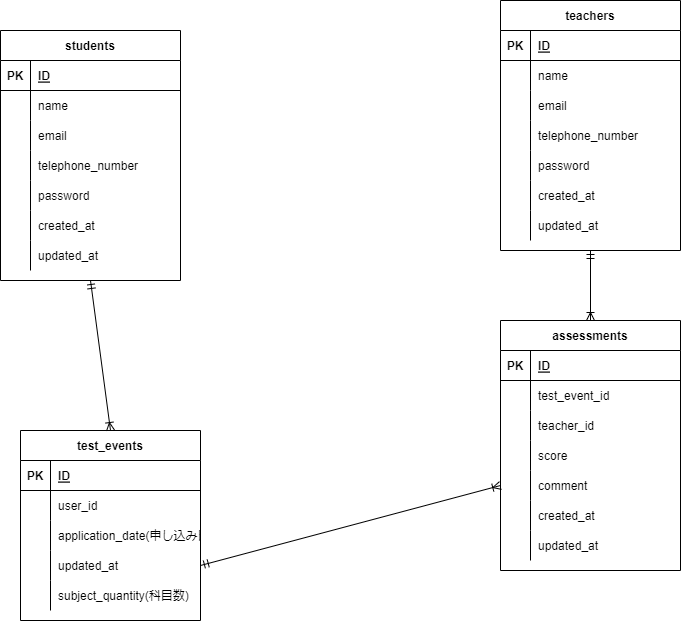

The diagram above was exported from draw.io. Its source (the exported page's mxGraphModel, read from the mxfile embedded in the PNG):
<mxGraphModel dx="485" dy="470" grid="1" gridSize="10" guides="1" tooltips="1" connect="1" arrows="1" fold="1" page="1" pageScale="1" pageWidth="827" pageHeight="1169" math="0" shadow="0">
  <root>
    <mxCell id="0" />
    <mxCell id="1" parent="0" />
    <mxCell id="2" value="students" style="shape=table;startSize=30;container=1;collapsible=1;childLayout=tableLayout;fixedRows=1;rowLines=0;fontStyle=1;align=center;resizeLast=1;" parent="1" vertex="1">
      <mxGeometry x="30" y="40" width="180" height="250" as="geometry" />
    </mxCell>
    <mxCell id="3" value="" style="shape=partialRectangle;collapsible=0;dropTarget=0;pointerEvents=0;fillColor=none;top=0;left=0;bottom=1;right=0;points=[[0,0.5],[1,0.5]];portConstraint=eastwest;" parent="2" vertex="1">
      <mxGeometry y="30" width="180" height="30" as="geometry" />
    </mxCell>
    <mxCell id="4" value="PK" style="shape=partialRectangle;connectable=0;fillColor=none;top=0;left=0;bottom=0;right=0;fontStyle=1;overflow=hidden;" parent="3" vertex="1">
      <mxGeometry width="30" height="30" as="geometry">
        <mxRectangle width="30" height="30" as="alternateBounds" />
      </mxGeometry>
    </mxCell>
    <mxCell id="5" value="ID" style="shape=partialRectangle;connectable=0;fillColor=none;top=0;left=0;bottom=0;right=0;align=left;spacingLeft=6;fontStyle=5;overflow=hidden;" parent="3" vertex="1">
      <mxGeometry x="30" width="150" height="30" as="geometry">
        <mxRectangle width="150" height="30" as="alternateBounds" />
      </mxGeometry>
    </mxCell>
    <mxCell id="6" value="" style="shape=partialRectangle;collapsible=0;dropTarget=0;pointerEvents=0;fillColor=none;top=0;left=0;bottom=0;right=0;points=[[0,0.5],[1,0.5]];portConstraint=eastwest;" parent="2" vertex="1">
      <mxGeometry y="60" width="180" height="30" as="geometry" />
    </mxCell>
    <mxCell id="7" value="" style="shape=partialRectangle;connectable=0;fillColor=none;top=0;left=0;bottom=0;right=0;editable=1;overflow=hidden;" parent="6" vertex="1">
      <mxGeometry width="30" height="30" as="geometry">
        <mxRectangle width="30" height="30" as="alternateBounds" />
      </mxGeometry>
    </mxCell>
    <mxCell id="8" value="name" style="shape=partialRectangle;connectable=0;fillColor=none;top=0;left=0;bottom=0;right=0;align=left;spacingLeft=6;overflow=hidden;" parent="6" vertex="1">
      <mxGeometry x="30" width="150" height="30" as="geometry">
        <mxRectangle width="150" height="30" as="alternateBounds" />
      </mxGeometry>
    </mxCell>
    <mxCell id="67" style="shape=partialRectangle;collapsible=0;dropTarget=0;pointerEvents=0;fillColor=none;top=0;left=0;bottom=0;right=0;points=[[0,0.5],[1,0.5]];portConstraint=eastwest;" parent="2" vertex="1">
      <mxGeometry y="90" width="180" height="30" as="geometry" />
    </mxCell>
    <mxCell id="68" style="shape=partialRectangle;connectable=0;fillColor=none;top=0;left=0;bottom=0;right=0;editable=1;overflow=hidden;" parent="67" vertex="1">
      <mxGeometry width="30" height="30" as="geometry">
        <mxRectangle width="30" height="30" as="alternateBounds" />
      </mxGeometry>
    </mxCell>
    <mxCell id="69" value="email" style="shape=partialRectangle;connectable=0;fillColor=none;top=0;left=0;bottom=0;right=0;align=left;spacingLeft=6;overflow=hidden;" parent="67" vertex="1">
      <mxGeometry x="30" width="150" height="30" as="geometry">
        <mxRectangle width="150" height="30" as="alternateBounds" />
      </mxGeometry>
    </mxCell>
    <mxCell id="79" style="shape=partialRectangle;collapsible=0;dropTarget=0;pointerEvents=0;fillColor=none;top=0;left=0;bottom=0;right=0;points=[[0,0.5],[1,0.5]];portConstraint=eastwest;" parent="2" vertex="1">
      <mxGeometry y="120" width="180" height="30" as="geometry" />
    </mxCell>
    <mxCell id="80" style="shape=partialRectangle;connectable=0;fillColor=none;top=0;left=0;bottom=0;right=0;editable=1;overflow=hidden;" parent="79" vertex="1">
      <mxGeometry width="30" height="30" as="geometry">
        <mxRectangle width="30" height="30" as="alternateBounds" />
      </mxGeometry>
    </mxCell>
    <mxCell id="81" value="telephone_number" style="shape=partialRectangle;connectable=0;fillColor=none;top=0;left=0;bottom=0;right=0;align=left;spacingLeft=6;overflow=hidden;" parent="79" vertex="1">
      <mxGeometry x="30" width="150" height="30" as="geometry">
        <mxRectangle width="150" height="30" as="alternateBounds" />
      </mxGeometry>
    </mxCell>
    <mxCell id="70" style="shape=partialRectangle;collapsible=0;dropTarget=0;pointerEvents=0;fillColor=none;top=0;left=0;bottom=0;right=0;points=[[0,0.5],[1,0.5]];portConstraint=eastwest;" parent="2" vertex="1">
      <mxGeometry y="150" width="180" height="30" as="geometry" />
    </mxCell>
    <mxCell id="71" style="shape=partialRectangle;connectable=0;fillColor=none;top=0;left=0;bottom=0;right=0;editable=1;overflow=hidden;" parent="70" vertex="1">
      <mxGeometry width="30" height="30" as="geometry">
        <mxRectangle width="30" height="30" as="alternateBounds" />
      </mxGeometry>
    </mxCell>
    <mxCell id="72" value="password" style="shape=partialRectangle;connectable=0;fillColor=none;top=0;left=0;bottom=0;right=0;align=left;spacingLeft=6;overflow=hidden;" parent="70" vertex="1">
      <mxGeometry x="30" width="150" height="30" as="geometry">
        <mxRectangle width="150" height="30" as="alternateBounds" />
      </mxGeometry>
    </mxCell>
    <mxCell id="9" value="" style="shape=partialRectangle;collapsible=0;dropTarget=0;pointerEvents=0;fillColor=none;top=0;left=0;bottom=0;right=0;points=[[0,0.5],[1,0.5]];portConstraint=eastwest;" parent="2" vertex="1">
      <mxGeometry y="180" width="180" height="30" as="geometry" />
    </mxCell>
    <mxCell id="10" value="" style="shape=partialRectangle;connectable=0;fillColor=none;top=0;left=0;bottom=0;right=0;editable=1;overflow=hidden;" parent="9" vertex="1">
      <mxGeometry width="30" height="30" as="geometry">
        <mxRectangle width="30" height="30" as="alternateBounds" />
      </mxGeometry>
    </mxCell>
    <mxCell id="11" value="created_at" style="shape=partialRectangle;connectable=0;fillColor=none;top=0;left=0;bottom=0;right=0;align=left;spacingLeft=6;overflow=hidden;" parent="9" vertex="1">
      <mxGeometry x="30" width="150" height="30" as="geometry">
        <mxRectangle width="150" height="30" as="alternateBounds" />
      </mxGeometry>
    </mxCell>
    <mxCell id="12" value="" style="shape=partialRectangle;collapsible=0;dropTarget=0;pointerEvents=0;fillColor=none;top=0;left=0;bottom=0;right=0;points=[[0,0.5],[1,0.5]];portConstraint=eastwest;" parent="2" vertex="1">
      <mxGeometry y="210" width="180" height="30" as="geometry" />
    </mxCell>
    <mxCell id="13" value="" style="shape=partialRectangle;connectable=0;fillColor=none;top=0;left=0;bottom=0;right=0;editable=1;overflow=hidden;" parent="12" vertex="1">
      <mxGeometry width="30" height="30" as="geometry">
        <mxRectangle width="30" height="30" as="alternateBounds" />
      </mxGeometry>
    </mxCell>
    <mxCell id="14" value="updated_at" style="shape=partialRectangle;connectable=0;fillColor=none;top=0;left=0;bottom=0;right=0;align=left;spacingLeft=6;overflow=hidden;" parent="12" vertex="1">
      <mxGeometry x="30" width="150" height="30" as="geometry">
        <mxRectangle width="150" height="30" as="alternateBounds" />
      </mxGeometry>
    </mxCell>
    <mxCell id="15" value="teachers" style="shape=table;startSize=30;container=1;collapsible=1;childLayout=tableLayout;fixedRows=1;rowLines=0;fontStyle=1;align=center;resizeLast=1;" parent="1" vertex="1">
      <mxGeometry x="530" y="10" width="180" height="250" as="geometry" />
    </mxCell>
    <mxCell id="16" value="" style="shape=partialRectangle;collapsible=0;dropTarget=0;pointerEvents=0;fillColor=none;top=0;left=0;bottom=1;right=0;points=[[0,0.5],[1,0.5]];portConstraint=eastwest;" parent="15" vertex="1">
      <mxGeometry y="30" width="180" height="30" as="geometry" />
    </mxCell>
    <mxCell id="17" value="PK" style="shape=partialRectangle;connectable=0;fillColor=none;top=0;left=0;bottom=0;right=0;fontStyle=1;overflow=hidden;" parent="16" vertex="1">
      <mxGeometry width="30" height="30" as="geometry">
        <mxRectangle width="30" height="30" as="alternateBounds" />
      </mxGeometry>
    </mxCell>
    <mxCell id="18" value="ID" style="shape=partialRectangle;connectable=0;fillColor=none;top=0;left=0;bottom=0;right=0;align=left;spacingLeft=6;fontStyle=5;overflow=hidden;" parent="16" vertex="1">
      <mxGeometry x="30" width="150" height="30" as="geometry">
        <mxRectangle width="150" height="30" as="alternateBounds" />
      </mxGeometry>
    </mxCell>
    <mxCell id="19" value="" style="shape=partialRectangle;collapsible=0;dropTarget=0;pointerEvents=0;fillColor=none;top=0;left=0;bottom=0;right=0;points=[[0,0.5],[1,0.5]];portConstraint=eastwest;" parent="15" vertex="1">
      <mxGeometry y="60" width="180" height="30" as="geometry" />
    </mxCell>
    <mxCell id="20" value="" style="shape=partialRectangle;connectable=0;fillColor=none;top=0;left=0;bottom=0;right=0;editable=1;overflow=hidden;" parent="19" vertex="1">
      <mxGeometry width="30" height="30" as="geometry">
        <mxRectangle width="30" height="30" as="alternateBounds" />
      </mxGeometry>
    </mxCell>
    <mxCell id="21" value="name" style="shape=partialRectangle;connectable=0;fillColor=none;top=0;left=0;bottom=0;right=0;align=left;spacingLeft=6;overflow=hidden;" parent="19" vertex="1">
      <mxGeometry x="30" width="150" height="30" as="geometry">
        <mxRectangle width="150" height="30" as="alternateBounds" />
      </mxGeometry>
    </mxCell>
    <mxCell id="76" style="shape=partialRectangle;collapsible=0;dropTarget=0;pointerEvents=0;fillColor=none;top=0;left=0;bottom=0;right=0;points=[[0,0.5],[1,0.5]];portConstraint=eastwest;" parent="15" vertex="1">
      <mxGeometry y="90" width="180" height="30" as="geometry" />
    </mxCell>
    <mxCell id="77" style="shape=partialRectangle;connectable=0;fillColor=none;top=0;left=0;bottom=0;right=0;editable=1;overflow=hidden;" parent="76" vertex="1">
      <mxGeometry width="30" height="30" as="geometry">
        <mxRectangle width="30" height="30" as="alternateBounds" />
      </mxGeometry>
    </mxCell>
    <mxCell id="78" value="email" style="shape=partialRectangle;connectable=0;fillColor=none;top=0;left=0;bottom=0;right=0;align=left;spacingLeft=6;overflow=hidden;" parent="76" vertex="1">
      <mxGeometry x="30" width="150" height="30" as="geometry">
        <mxRectangle width="150" height="30" as="alternateBounds" />
      </mxGeometry>
    </mxCell>
    <mxCell id="82" style="shape=partialRectangle;collapsible=0;dropTarget=0;pointerEvents=0;fillColor=none;top=0;left=0;bottom=0;right=0;points=[[0,0.5],[1,0.5]];portConstraint=eastwest;" parent="15" vertex="1">
      <mxGeometry y="120" width="180" height="30" as="geometry" />
    </mxCell>
    <mxCell id="83" style="shape=partialRectangle;connectable=0;fillColor=none;top=0;left=0;bottom=0;right=0;editable=1;overflow=hidden;" parent="82" vertex="1">
      <mxGeometry width="30" height="30" as="geometry">
        <mxRectangle width="30" height="30" as="alternateBounds" />
      </mxGeometry>
    </mxCell>
    <mxCell id="84" value="telephone_number" style="shape=partialRectangle;connectable=0;fillColor=none;top=0;left=0;bottom=0;right=0;align=left;spacingLeft=6;overflow=hidden;" parent="82" vertex="1">
      <mxGeometry x="30" width="150" height="30" as="geometry">
        <mxRectangle width="150" height="30" as="alternateBounds" />
      </mxGeometry>
    </mxCell>
    <mxCell id="73" style="shape=partialRectangle;collapsible=0;dropTarget=0;pointerEvents=0;fillColor=none;top=0;left=0;bottom=0;right=0;points=[[0,0.5],[1,0.5]];portConstraint=eastwest;" parent="15" vertex="1">
      <mxGeometry y="150" width="180" height="30" as="geometry" />
    </mxCell>
    <mxCell id="74" style="shape=partialRectangle;connectable=0;fillColor=none;top=0;left=0;bottom=0;right=0;editable=1;overflow=hidden;" parent="73" vertex="1">
      <mxGeometry width="30" height="30" as="geometry">
        <mxRectangle width="30" height="30" as="alternateBounds" />
      </mxGeometry>
    </mxCell>
    <mxCell id="75" value="password" style="shape=partialRectangle;connectable=0;fillColor=none;top=0;left=0;bottom=0;right=0;align=left;spacingLeft=6;overflow=hidden;" parent="73" vertex="1">
      <mxGeometry x="30" width="150" height="30" as="geometry">
        <mxRectangle width="150" height="30" as="alternateBounds" />
      </mxGeometry>
    </mxCell>
    <mxCell id="22" value="" style="shape=partialRectangle;collapsible=0;dropTarget=0;pointerEvents=0;fillColor=none;top=0;left=0;bottom=0;right=0;points=[[0,0.5],[1,0.5]];portConstraint=eastwest;" parent="15" vertex="1">
      <mxGeometry y="180" width="180" height="30" as="geometry" />
    </mxCell>
    <mxCell id="23" value="" style="shape=partialRectangle;connectable=0;fillColor=none;top=0;left=0;bottom=0;right=0;editable=1;overflow=hidden;" parent="22" vertex="1">
      <mxGeometry width="30" height="30" as="geometry">
        <mxRectangle width="30" height="30" as="alternateBounds" />
      </mxGeometry>
    </mxCell>
    <mxCell id="24" value="created_at" style="shape=partialRectangle;connectable=0;fillColor=none;top=0;left=0;bottom=0;right=0;align=left;spacingLeft=6;overflow=hidden;" parent="22" vertex="1">
      <mxGeometry x="30" width="150" height="30" as="geometry">
        <mxRectangle width="150" height="30" as="alternateBounds" />
      </mxGeometry>
    </mxCell>
    <mxCell id="25" value="" style="shape=partialRectangle;collapsible=0;dropTarget=0;pointerEvents=0;fillColor=none;top=0;left=0;bottom=0;right=0;points=[[0,0.5],[1,0.5]];portConstraint=eastwest;" parent="15" vertex="1">
      <mxGeometry y="210" width="180" height="30" as="geometry" />
    </mxCell>
    <mxCell id="26" value="" style="shape=partialRectangle;connectable=0;fillColor=none;top=0;left=0;bottom=0;right=0;editable=1;overflow=hidden;" parent="25" vertex="1">
      <mxGeometry width="30" height="30" as="geometry">
        <mxRectangle width="30" height="30" as="alternateBounds" />
      </mxGeometry>
    </mxCell>
    <mxCell id="27" value="updated_at" style="shape=partialRectangle;connectable=0;fillColor=none;top=0;left=0;bottom=0;right=0;align=left;spacingLeft=6;overflow=hidden;" parent="25" vertex="1">
      <mxGeometry x="30" width="150" height="30" as="geometry">
        <mxRectangle width="150" height="30" as="alternateBounds" />
      </mxGeometry>
    </mxCell>
    <mxCell id="28" value="test_events" style="shape=table;startSize=30;container=1;collapsible=1;childLayout=tableLayout;fixedRows=1;rowLines=0;fontStyle=1;align=center;resizeLast=1;" parent="1" vertex="1">
      <mxGeometry x="50" y="440" width="180" height="190" as="geometry" />
    </mxCell>
    <mxCell id="29" value="" style="shape=partialRectangle;collapsible=0;dropTarget=0;pointerEvents=0;fillColor=none;top=0;left=0;bottom=1;right=0;points=[[0,0.5],[1,0.5]];portConstraint=eastwest;" parent="28" vertex="1">
      <mxGeometry y="30" width="180" height="30" as="geometry" />
    </mxCell>
    <mxCell id="30" value="PK" style="shape=partialRectangle;connectable=0;fillColor=none;top=0;left=0;bottom=0;right=0;fontStyle=1;overflow=hidden;" parent="29" vertex="1">
      <mxGeometry width="30" height="30" as="geometry">
        <mxRectangle width="30" height="30" as="alternateBounds" />
      </mxGeometry>
    </mxCell>
    <mxCell id="31" value="ID" style="shape=partialRectangle;connectable=0;fillColor=none;top=0;left=0;bottom=0;right=0;align=left;spacingLeft=6;fontStyle=5;overflow=hidden;" parent="29" vertex="1">
      <mxGeometry x="30" width="150" height="30" as="geometry">
        <mxRectangle width="150" height="30" as="alternateBounds" />
      </mxGeometry>
    </mxCell>
    <mxCell id="32" value="" style="shape=partialRectangle;collapsible=0;dropTarget=0;pointerEvents=0;fillColor=none;top=0;left=0;bottom=0;right=0;points=[[0,0.5],[1,0.5]];portConstraint=eastwest;" parent="28" vertex="1">
      <mxGeometry y="60" width="180" height="30" as="geometry" />
    </mxCell>
    <mxCell id="33" value="" style="shape=partialRectangle;connectable=0;fillColor=none;top=0;left=0;bottom=0;right=0;editable=1;overflow=hidden;" parent="32" vertex="1">
      <mxGeometry width="30" height="30" as="geometry">
        <mxRectangle width="30" height="30" as="alternateBounds" />
      </mxGeometry>
    </mxCell>
    <mxCell id="34" value="user_id" style="shape=partialRectangle;connectable=0;fillColor=none;top=0;left=0;bottom=0;right=0;align=left;spacingLeft=6;overflow=hidden;" parent="32" vertex="1">
      <mxGeometry x="30" width="150" height="30" as="geometry">
        <mxRectangle width="150" height="30" as="alternateBounds" />
      </mxGeometry>
    </mxCell>
    <mxCell id="35" value="" style="shape=partialRectangle;collapsible=0;dropTarget=0;pointerEvents=0;fillColor=none;top=0;left=0;bottom=0;right=0;points=[[0,0.5],[1,0.5]];portConstraint=eastwest;" parent="28" vertex="1">
      <mxGeometry y="90" width="180" height="30" as="geometry" />
    </mxCell>
    <mxCell id="36" value="" style="shape=partialRectangle;connectable=0;fillColor=none;top=0;left=0;bottom=0;right=0;editable=1;overflow=hidden;" parent="35" vertex="1">
      <mxGeometry width="30" height="30" as="geometry">
        <mxRectangle width="30" height="30" as="alternateBounds" />
      </mxGeometry>
    </mxCell>
    <mxCell id="37" value="application_date(申し込み日時)" style="shape=partialRectangle;connectable=0;fillColor=none;top=0;left=0;bottom=0;right=0;align=left;spacingLeft=6;overflow=hidden;" parent="35" vertex="1">
      <mxGeometry x="30" width="150" height="30" as="geometry">
        <mxRectangle width="150" height="30" as="alternateBounds" />
      </mxGeometry>
    </mxCell>
    <mxCell id="181" style="shape=partialRectangle;collapsible=0;dropTarget=0;pointerEvents=0;fillColor=none;top=0;left=0;bottom=0;right=0;points=[[0,0.5],[1,0.5]];portConstraint=eastwest;" parent="28" vertex="1">
      <mxGeometry y="120" width="180" height="30" as="geometry" />
    </mxCell>
    <mxCell id="182" style="shape=partialRectangle;connectable=0;fillColor=none;top=0;left=0;bottom=0;right=0;editable=1;overflow=hidden;" parent="181" vertex="1">
      <mxGeometry width="30" height="30" as="geometry">
        <mxRectangle width="30" height="30" as="alternateBounds" />
      </mxGeometry>
    </mxCell>
    <mxCell id="183" value="updated_at" style="shape=partialRectangle;connectable=0;fillColor=none;top=0;left=0;bottom=0;right=0;align=left;spacingLeft=6;overflow=hidden;" parent="181" vertex="1">
      <mxGeometry x="30" width="150" height="30" as="geometry">
        <mxRectangle width="150" height="30" as="alternateBounds" />
      </mxGeometry>
    </mxCell>
    <mxCell id="38" value="" style="shape=partialRectangle;collapsible=0;dropTarget=0;pointerEvents=0;fillColor=none;top=0;left=0;bottom=0;right=0;points=[[0,0.5],[1,0.5]];portConstraint=eastwest;" parent="28" vertex="1">
      <mxGeometry y="150" width="180" height="30" as="geometry" />
    </mxCell>
    <mxCell id="39" value="" style="shape=partialRectangle;connectable=0;fillColor=none;top=0;left=0;bottom=0;right=0;editable=1;overflow=hidden;" parent="38" vertex="1">
      <mxGeometry width="30" height="30" as="geometry">
        <mxRectangle width="30" height="30" as="alternateBounds" />
      </mxGeometry>
    </mxCell>
    <mxCell id="40" value="subject_quantity(科目数)" style="shape=partialRectangle;connectable=0;fillColor=none;top=0;left=0;bottom=0;right=0;align=left;spacingLeft=6;overflow=hidden;" parent="38" vertex="1">
      <mxGeometry x="30" width="150" height="30" as="geometry">
        <mxRectangle width="150" height="30" as="alternateBounds" />
      </mxGeometry>
    </mxCell>
    <mxCell id="88" value="" style="fontSize=12;html=1;endArrow=ERoneToMany;startArrow=ERmandOne;exitX=0.5;exitY=1;exitDx=0;exitDy=0;entryX=0.5;entryY=0;entryDx=0;entryDy=0;" parent="1" source="2" target="28" edge="1">
      <mxGeometry width="100" height="100" relative="1" as="geometry">
        <mxPoint x="230" y="400" as="sourcePoint" />
        <mxPoint x="300" y="440" as="targetPoint" />
      </mxGeometry>
    </mxCell>
    <mxCell id="89" value="assessments" style="shape=table;startSize=30;container=1;collapsible=1;childLayout=tableLayout;fixedRows=1;rowLines=0;fontStyle=1;align=center;resizeLast=1;" parent="1" vertex="1">
      <mxGeometry x="530" y="330" width="180" height="250" as="geometry" />
    </mxCell>
    <mxCell id="90" value="" style="shape=partialRectangle;collapsible=0;dropTarget=0;pointerEvents=0;fillColor=none;top=0;left=0;bottom=1;right=0;points=[[0,0.5],[1,0.5]];portConstraint=eastwest;" parent="89" vertex="1">
      <mxGeometry y="30" width="180" height="30" as="geometry" />
    </mxCell>
    <mxCell id="91" value="PK" style="shape=partialRectangle;connectable=0;fillColor=none;top=0;left=0;bottom=0;right=0;fontStyle=1;overflow=hidden;" parent="90" vertex="1">
      <mxGeometry width="30" height="30" as="geometry">
        <mxRectangle width="30" height="30" as="alternateBounds" />
      </mxGeometry>
    </mxCell>
    <mxCell id="92" value="ID" style="shape=partialRectangle;connectable=0;fillColor=none;top=0;left=0;bottom=0;right=0;align=left;spacingLeft=6;fontStyle=5;overflow=hidden;" parent="90" vertex="1">
      <mxGeometry x="30" width="150" height="30" as="geometry">
        <mxRectangle width="150" height="30" as="alternateBounds" />
      </mxGeometry>
    </mxCell>
    <mxCell id="93" value="" style="shape=partialRectangle;collapsible=0;dropTarget=0;pointerEvents=0;fillColor=none;top=0;left=0;bottom=0;right=0;points=[[0,0.5],[1,0.5]];portConstraint=eastwest;" parent="89" vertex="1">
      <mxGeometry y="60" width="180" height="30" as="geometry" />
    </mxCell>
    <mxCell id="94" value="" style="shape=partialRectangle;connectable=0;fillColor=none;top=0;left=0;bottom=0;right=0;editable=1;overflow=hidden;" parent="93" vertex="1">
      <mxGeometry width="30" height="30" as="geometry">
        <mxRectangle width="30" height="30" as="alternateBounds" />
      </mxGeometry>
    </mxCell>
    <mxCell id="95" value="test_event_id" style="shape=partialRectangle;connectable=0;fillColor=none;top=0;left=0;bottom=0;right=0;align=left;spacingLeft=6;overflow=hidden;" parent="93" vertex="1">
      <mxGeometry x="30" width="150" height="30" as="geometry">
        <mxRectangle width="150" height="30" as="alternateBounds" />
      </mxGeometry>
    </mxCell>
    <mxCell id="96" value="" style="shape=partialRectangle;collapsible=0;dropTarget=0;pointerEvents=0;fillColor=none;top=0;left=0;bottom=0;right=0;points=[[0,0.5],[1,0.5]];portConstraint=eastwest;" parent="89" vertex="1">
      <mxGeometry y="90" width="180" height="30" as="geometry" />
    </mxCell>
    <mxCell id="97" value="" style="shape=partialRectangle;connectable=0;fillColor=none;top=0;left=0;bottom=0;right=0;editable=1;overflow=hidden;" parent="96" vertex="1">
      <mxGeometry width="30" height="30" as="geometry">
        <mxRectangle width="30" height="30" as="alternateBounds" />
      </mxGeometry>
    </mxCell>
    <mxCell id="98" value="teacher_id" style="shape=partialRectangle;connectable=0;fillColor=none;top=0;left=0;bottom=0;right=0;align=left;spacingLeft=6;overflow=hidden;" parent="96" vertex="1">
      <mxGeometry x="30" width="150" height="30" as="geometry">
        <mxRectangle width="150" height="30" as="alternateBounds" />
      </mxGeometry>
    </mxCell>
    <mxCell id="99" value="" style="shape=partialRectangle;collapsible=0;dropTarget=0;pointerEvents=0;fillColor=none;top=0;left=0;bottom=0;right=0;points=[[0,0.5],[1,0.5]];portConstraint=eastwest;" parent="89" vertex="1">
      <mxGeometry y="120" width="180" height="30" as="geometry" />
    </mxCell>
    <mxCell id="100" value="" style="shape=partialRectangle;connectable=0;fillColor=none;top=0;left=0;bottom=0;right=0;editable=1;overflow=hidden;" parent="99" vertex="1">
      <mxGeometry width="30" height="30" as="geometry">
        <mxRectangle width="30" height="30" as="alternateBounds" />
      </mxGeometry>
    </mxCell>
    <mxCell id="101" value="score" style="shape=partialRectangle;connectable=0;fillColor=none;top=0;left=0;bottom=0;right=0;align=left;spacingLeft=6;overflow=hidden;" parent="99" vertex="1">
      <mxGeometry x="30" width="150" height="30" as="geometry">
        <mxRectangle width="150" height="30" as="alternateBounds" />
      </mxGeometry>
    </mxCell>
    <mxCell id="160" style="shape=partialRectangle;collapsible=0;dropTarget=0;pointerEvents=0;fillColor=none;top=0;left=0;bottom=0;right=0;points=[[0,0.5],[1,0.5]];portConstraint=eastwest;" parent="89" vertex="1">
      <mxGeometry y="150" width="180" height="30" as="geometry" />
    </mxCell>
    <mxCell id="161" style="shape=partialRectangle;connectable=0;fillColor=none;top=0;left=0;bottom=0;right=0;editable=1;overflow=hidden;" parent="160" vertex="1">
      <mxGeometry width="30" height="30" as="geometry">
        <mxRectangle width="30" height="30" as="alternateBounds" />
      </mxGeometry>
    </mxCell>
    <mxCell id="162" value="comment" style="shape=partialRectangle;connectable=0;fillColor=none;top=0;left=0;bottom=0;right=0;align=left;spacingLeft=6;overflow=hidden;" parent="160" vertex="1">
      <mxGeometry x="30" width="150" height="30" as="geometry">
        <mxRectangle width="150" height="30" as="alternateBounds" />
      </mxGeometry>
    </mxCell>
    <mxCell id="105" style="shape=partialRectangle;collapsible=0;dropTarget=0;pointerEvents=0;fillColor=none;top=0;left=0;bottom=0;right=0;points=[[0,0.5],[1,0.5]];portConstraint=eastwest;" parent="89" vertex="1">
      <mxGeometry y="180" width="180" height="30" as="geometry" />
    </mxCell>
    <mxCell id="106" style="shape=partialRectangle;connectable=0;fillColor=none;top=0;left=0;bottom=0;right=0;editable=1;overflow=hidden;" parent="105" vertex="1">
      <mxGeometry width="30" height="30" as="geometry">
        <mxRectangle width="30" height="30" as="alternateBounds" />
      </mxGeometry>
    </mxCell>
    <mxCell id="107" value="created_at" style="shape=partialRectangle;connectable=0;fillColor=none;top=0;left=0;bottom=0;right=0;align=left;spacingLeft=6;overflow=hidden;" parent="105" vertex="1">
      <mxGeometry x="30" width="150" height="30" as="geometry">
        <mxRectangle width="150" height="30" as="alternateBounds" />
      </mxGeometry>
    </mxCell>
    <mxCell id="108" style="shape=partialRectangle;collapsible=0;dropTarget=0;pointerEvents=0;fillColor=none;top=0;left=0;bottom=0;right=0;points=[[0,0.5],[1,0.5]];portConstraint=eastwest;" parent="89" vertex="1">
      <mxGeometry y="210" width="180" height="30" as="geometry" />
    </mxCell>
    <mxCell id="109" style="shape=partialRectangle;connectable=0;fillColor=none;top=0;left=0;bottom=0;right=0;editable=1;overflow=hidden;" parent="108" vertex="1">
      <mxGeometry width="30" height="30" as="geometry">
        <mxRectangle width="30" height="30" as="alternateBounds" />
      </mxGeometry>
    </mxCell>
    <mxCell id="110" value="updated_at" style="shape=partialRectangle;connectable=0;fillColor=none;top=0;left=0;bottom=0;right=0;align=left;spacingLeft=6;overflow=hidden;" parent="108" vertex="1">
      <mxGeometry x="30" width="150" height="30" as="geometry">
        <mxRectangle width="150" height="30" as="alternateBounds" />
      </mxGeometry>
    </mxCell>
    <mxCell id="114" value="" style="fontSize=12;html=1;endArrow=ERoneToMany;startArrow=ERmandOne;exitX=0.5;exitY=1;exitDx=0;exitDy=0;entryX=0.5;entryY=0;entryDx=0;entryDy=0;" parent="1" source="15" target="89" edge="1">
      <mxGeometry width="100" height="100" relative="1" as="geometry">
        <mxPoint x="550" y="190" as="sourcePoint" />
        <mxPoint x="650" y="90" as="targetPoint" />
      </mxGeometry>
    </mxCell>
    <mxCell id="184" value="" style="fontSize=12;html=1;endArrow=ERoneToMany;startArrow=ERmandOne;exitX=1;exitY=0.5;exitDx=0;exitDy=0;entryX=0;entryY=0.5;entryDx=0;entryDy=0;" parent="1" source="181" target="160" edge="1">
      <mxGeometry width="100" height="100" relative="1" as="geometry">
        <mxPoint x="320" y="600" as="sourcePoint" />
        <mxPoint x="420" y="500" as="targetPoint" />
      </mxGeometry>
    </mxCell>
  </root>
</mxGraphModel>